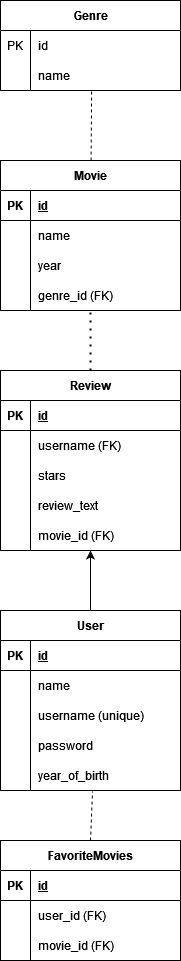

The diagram above was exported from draw.io. Its source (the exported page's mxGraphModel, read from the mxfile embedded in the PNG):
<mxGraphModel dx="1434" dy="740" grid="1" gridSize="10" guides="1" tooltips="1" connect="1" arrows="1" fold="1" page="1" pageScale="1" pageWidth="850" pageHeight="1100" math="0" shadow="0" extFonts="Permanent Marker^https://fonts.googleapis.com/css?family=Permanent+Marker">
  <root>
    <mxCell id="0" />
    <mxCell id="1" parent="0" />
    <mxCell id="7Iaueh814JQDBZPT3vMk-2" value="Genre" style="shape=table;startSize=30;container=1;collapsible=1;childLayout=tableLayout;fixedRows=1;rowLines=0;fontStyle=1;align=center;resizeLast=1;html=1;" vertex="1" parent="1">
      <mxGeometry x="190" y="70" width="180" height="90" as="geometry" />
    </mxCell>
    <mxCell id="7Iaueh814JQDBZPT3vMk-6" value="" style="shape=tableRow;horizontal=0;startSize=0;swimlaneHead=0;swimlaneBody=0;fillColor=none;collapsible=0;dropTarget=0;points=[[0,0.5],[1,0.5]];portConstraint=eastwest;top=0;left=0;right=0;bottom=0;" vertex="1" parent="7Iaueh814JQDBZPT3vMk-2">
      <mxGeometry y="30" width="180" height="30" as="geometry" />
    </mxCell>
    <mxCell id="7Iaueh814JQDBZPT3vMk-7" value="PK" style="shape=partialRectangle;connectable=0;fillColor=none;top=0;left=0;bottom=0;right=0;editable=1;overflow=hidden;whiteSpace=wrap;html=1;" vertex="1" parent="7Iaueh814JQDBZPT3vMk-6">
      <mxGeometry width="30" height="30" as="geometry">
        <mxRectangle width="30" height="30" as="alternateBounds" />
      </mxGeometry>
    </mxCell>
    <mxCell id="7Iaueh814JQDBZPT3vMk-8" value="id " style="shape=partialRectangle;connectable=0;fillColor=none;top=0;left=0;bottom=0;right=0;align=left;spacingLeft=6;overflow=hidden;whiteSpace=wrap;html=1;" vertex="1" parent="7Iaueh814JQDBZPT3vMk-6">
      <mxGeometry x="30" width="150" height="30" as="geometry">
        <mxRectangle width="150" height="30" as="alternateBounds" />
      </mxGeometry>
    </mxCell>
    <mxCell id="7Iaueh814JQDBZPT3vMk-9" value="" style="shape=tableRow;horizontal=0;startSize=0;swimlaneHead=0;swimlaneBody=0;fillColor=none;collapsible=0;dropTarget=0;points=[[0,0.5],[1,0.5]];portConstraint=eastwest;top=0;left=0;right=0;bottom=0;" vertex="1" parent="7Iaueh814JQDBZPT3vMk-2">
      <mxGeometry y="60" width="180" height="30" as="geometry" />
    </mxCell>
    <mxCell id="7Iaueh814JQDBZPT3vMk-10" value="" style="shape=partialRectangle;connectable=0;fillColor=none;top=0;left=0;bottom=0;right=0;editable=1;overflow=hidden;whiteSpace=wrap;html=1;" vertex="1" parent="7Iaueh814JQDBZPT3vMk-9">
      <mxGeometry width="30" height="30" as="geometry">
        <mxRectangle width="30" height="30" as="alternateBounds" />
      </mxGeometry>
    </mxCell>
    <mxCell id="7Iaueh814JQDBZPT3vMk-11" value="name" style="shape=partialRectangle;connectable=0;fillColor=none;top=0;left=0;bottom=0;right=0;align=left;spacingLeft=6;overflow=hidden;whiteSpace=wrap;html=1;" vertex="1" parent="7Iaueh814JQDBZPT3vMk-9">
      <mxGeometry x="30" width="150" height="30" as="geometry">
        <mxRectangle width="150" height="30" as="alternateBounds" />
      </mxGeometry>
    </mxCell>
    <mxCell id="7Iaueh814JQDBZPT3vMk-16" value="Movie" style="shape=table;startSize=30;container=1;collapsible=1;childLayout=tableLayout;fixedRows=1;rowLines=0;fontStyle=1;align=center;resizeLast=1;html=1;" vertex="1" parent="1">
      <mxGeometry x="190" y="230" width="180" height="150" as="geometry" />
    </mxCell>
    <mxCell id="7Iaueh814JQDBZPT3vMk-17" value="" style="shape=tableRow;horizontal=0;startSize=0;swimlaneHead=0;swimlaneBody=0;fillColor=none;collapsible=0;dropTarget=0;points=[[0,0.5],[1,0.5]];portConstraint=eastwest;top=0;left=0;right=0;bottom=1;" vertex="1" parent="7Iaueh814JQDBZPT3vMk-16">
      <mxGeometry y="30" width="180" height="30" as="geometry" />
    </mxCell>
    <mxCell id="7Iaueh814JQDBZPT3vMk-18" value="PK" style="shape=partialRectangle;connectable=0;fillColor=none;top=0;left=0;bottom=0;right=0;fontStyle=1;overflow=hidden;whiteSpace=wrap;html=1;" vertex="1" parent="7Iaueh814JQDBZPT3vMk-17">
      <mxGeometry width="30" height="30" as="geometry">
        <mxRectangle width="30" height="30" as="alternateBounds" />
      </mxGeometry>
    </mxCell>
    <mxCell id="7Iaueh814JQDBZPT3vMk-19" value="id" style="shape=partialRectangle;connectable=0;fillColor=none;top=0;left=0;bottom=0;right=0;align=left;spacingLeft=6;fontStyle=5;overflow=hidden;whiteSpace=wrap;html=1;" vertex="1" parent="7Iaueh814JQDBZPT3vMk-17">
      <mxGeometry x="30" width="150" height="30" as="geometry">
        <mxRectangle width="150" height="30" as="alternateBounds" />
      </mxGeometry>
    </mxCell>
    <mxCell id="7Iaueh814JQDBZPT3vMk-20" value="" style="shape=tableRow;horizontal=0;startSize=0;swimlaneHead=0;swimlaneBody=0;fillColor=none;collapsible=0;dropTarget=0;points=[[0,0.5],[1,0.5]];portConstraint=eastwest;top=0;left=0;right=0;bottom=0;" vertex="1" parent="7Iaueh814JQDBZPT3vMk-16">
      <mxGeometry y="60" width="180" height="30" as="geometry" />
    </mxCell>
    <mxCell id="7Iaueh814JQDBZPT3vMk-21" value="" style="shape=partialRectangle;connectable=0;fillColor=none;top=0;left=0;bottom=0;right=0;editable=1;overflow=hidden;whiteSpace=wrap;html=1;" vertex="1" parent="7Iaueh814JQDBZPT3vMk-20">
      <mxGeometry width="30" height="30" as="geometry">
        <mxRectangle width="30" height="30" as="alternateBounds" />
      </mxGeometry>
    </mxCell>
    <mxCell id="7Iaueh814JQDBZPT3vMk-22" value="name" style="shape=partialRectangle;connectable=0;fillColor=none;top=0;left=0;bottom=0;right=0;align=left;spacingLeft=6;overflow=hidden;whiteSpace=wrap;html=1;" vertex="1" parent="7Iaueh814JQDBZPT3vMk-20">
      <mxGeometry x="30" width="150" height="30" as="geometry">
        <mxRectangle width="150" height="30" as="alternateBounds" />
      </mxGeometry>
    </mxCell>
    <mxCell id="7Iaueh814JQDBZPT3vMk-23" value="" style="shape=tableRow;horizontal=0;startSize=0;swimlaneHead=0;swimlaneBody=0;fillColor=none;collapsible=0;dropTarget=0;points=[[0,0.5],[1,0.5]];portConstraint=eastwest;top=0;left=0;right=0;bottom=0;" vertex="1" parent="7Iaueh814JQDBZPT3vMk-16">
      <mxGeometry y="90" width="180" height="30" as="geometry" />
    </mxCell>
    <mxCell id="7Iaueh814JQDBZPT3vMk-24" value="" style="shape=partialRectangle;connectable=0;fillColor=none;top=0;left=0;bottom=0;right=0;editable=1;overflow=hidden;whiteSpace=wrap;html=1;" vertex="1" parent="7Iaueh814JQDBZPT3vMk-23">
      <mxGeometry width="30" height="30" as="geometry">
        <mxRectangle width="30" height="30" as="alternateBounds" />
      </mxGeometry>
    </mxCell>
    <mxCell id="7Iaueh814JQDBZPT3vMk-25" value="year" style="shape=partialRectangle;connectable=0;fillColor=none;top=0;left=0;bottom=0;right=0;align=left;spacingLeft=6;overflow=hidden;whiteSpace=wrap;html=1;" vertex="1" parent="7Iaueh814JQDBZPT3vMk-23">
      <mxGeometry x="30" width="150" height="30" as="geometry">
        <mxRectangle width="150" height="30" as="alternateBounds" />
      </mxGeometry>
    </mxCell>
    <mxCell id="7Iaueh814JQDBZPT3vMk-26" value="" style="shape=tableRow;horizontal=0;startSize=0;swimlaneHead=0;swimlaneBody=0;fillColor=none;collapsible=0;dropTarget=0;points=[[0,0.5],[1,0.5]];portConstraint=eastwest;top=0;left=0;right=0;bottom=0;" vertex="1" parent="7Iaueh814JQDBZPT3vMk-16">
      <mxGeometry y="120" width="180" height="30" as="geometry" />
    </mxCell>
    <mxCell id="7Iaueh814JQDBZPT3vMk-27" value="" style="shape=partialRectangle;connectable=0;fillColor=none;top=0;left=0;bottom=0;right=0;editable=1;overflow=hidden;whiteSpace=wrap;html=1;" vertex="1" parent="7Iaueh814JQDBZPT3vMk-26">
      <mxGeometry width="30" height="30" as="geometry">
        <mxRectangle width="30" height="30" as="alternateBounds" />
      </mxGeometry>
    </mxCell>
    <mxCell id="7Iaueh814JQDBZPT3vMk-28" value="genre_id (FK)" style="shape=partialRectangle;connectable=0;fillColor=none;top=0;left=0;bottom=0;right=0;align=left;spacingLeft=6;overflow=hidden;whiteSpace=wrap;html=1;" vertex="1" parent="7Iaueh814JQDBZPT3vMk-26">
      <mxGeometry x="30" width="150" height="30" as="geometry">
        <mxRectangle width="150" height="30" as="alternateBounds" />
      </mxGeometry>
    </mxCell>
    <mxCell id="7Iaueh814JQDBZPT3vMk-42" value="Review" style="shape=table;startSize=30;container=1;collapsible=1;childLayout=tableLayout;fixedRows=1;rowLines=0;fontStyle=1;align=center;resizeLast=1;html=1;" vertex="1" parent="1">
      <mxGeometry x="190" y="440" width="180" height="180" as="geometry" />
    </mxCell>
    <mxCell id="7Iaueh814JQDBZPT3vMk-43" value="" style="shape=tableRow;horizontal=0;startSize=0;swimlaneHead=0;swimlaneBody=0;fillColor=none;collapsible=0;dropTarget=0;points=[[0,0.5],[1,0.5]];portConstraint=eastwest;top=0;left=0;right=0;bottom=1;" vertex="1" parent="7Iaueh814JQDBZPT3vMk-42">
      <mxGeometry y="30" width="180" height="30" as="geometry" />
    </mxCell>
    <mxCell id="7Iaueh814JQDBZPT3vMk-44" value="PK" style="shape=partialRectangle;connectable=0;fillColor=none;top=0;left=0;bottom=0;right=0;fontStyle=1;overflow=hidden;whiteSpace=wrap;html=1;" vertex="1" parent="7Iaueh814JQDBZPT3vMk-43">
      <mxGeometry width="30" height="30" as="geometry">
        <mxRectangle width="30" height="30" as="alternateBounds" />
      </mxGeometry>
    </mxCell>
    <mxCell id="7Iaueh814JQDBZPT3vMk-45" value="id" style="shape=partialRectangle;connectable=0;fillColor=none;top=0;left=0;bottom=0;right=0;align=left;spacingLeft=6;fontStyle=5;overflow=hidden;whiteSpace=wrap;html=1;" vertex="1" parent="7Iaueh814JQDBZPT3vMk-43">
      <mxGeometry x="30" width="150" height="30" as="geometry">
        <mxRectangle width="150" height="30" as="alternateBounds" />
      </mxGeometry>
    </mxCell>
    <mxCell id="7Iaueh814JQDBZPT3vMk-46" value="" style="shape=tableRow;horizontal=0;startSize=0;swimlaneHead=0;swimlaneBody=0;fillColor=none;collapsible=0;dropTarget=0;points=[[0,0.5],[1,0.5]];portConstraint=eastwest;top=0;left=0;right=0;bottom=0;" vertex="1" parent="7Iaueh814JQDBZPT3vMk-42">
      <mxGeometry y="60" width="180" height="30" as="geometry" />
    </mxCell>
    <mxCell id="7Iaueh814JQDBZPT3vMk-47" value="" style="shape=partialRectangle;connectable=0;fillColor=none;top=0;left=0;bottom=0;right=0;editable=1;overflow=hidden;whiteSpace=wrap;html=1;" vertex="1" parent="7Iaueh814JQDBZPT3vMk-46">
      <mxGeometry width="30" height="30" as="geometry">
        <mxRectangle width="30" height="30" as="alternateBounds" />
      </mxGeometry>
    </mxCell>
    <mxCell id="7Iaueh814JQDBZPT3vMk-48" value="username (FK)" style="shape=partialRectangle;connectable=0;fillColor=none;top=0;left=0;bottom=0;right=0;align=left;spacingLeft=6;overflow=hidden;whiteSpace=wrap;html=1;" vertex="1" parent="7Iaueh814JQDBZPT3vMk-46">
      <mxGeometry x="30" width="150" height="30" as="geometry">
        <mxRectangle width="150" height="30" as="alternateBounds" />
      </mxGeometry>
    </mxCell>
    <mxCell id="7Iaueh814JQDBZPT3vMk-49" value="" style="shape=tableRow;horizontal=0;startSize=0;swimlaneHead=0;swimlaneBody=0;fillColor=none;collapsible=0;dropTarget=0;points=[[0,0.5],[1,0.5]];portConstraint=eastwest;top=0;left=0;right=0;bottom=0;" vertex="1" parent="7Iaueh814JQDBZPT3vMk-42">
      <mxGeometry y="90" width="180" height="30" as="geometry" />
    </mxCell>
    <mxCell id="7Iaueh814JQDBZPT3vMk-50" value="" style="shape=partialRectangle;connectable=0;fillColor=none;top=0;left=0;bottom=0;right=0;editable=1;overflow=hidden;whiteSpace=wrap;html=1;" vertex="1" parent="7Iaueh814JQDBZPT3vMk-49">
      <mxGeometry width="30" height="30" as="geometry">
        <mxRectangle width="30" height="30" as="alternateBounds" />
      </mxGeometry>
    </mxCell>
    <mxCell id="7Iaueh814JQDBZPT3vMk-51" value="stars" style="shape=partialRectangle;connectable=0;fillColor=none;top=0;left=0;bottom=0;right=0;align=left;spacingLeft=6;overflow=hidden;whiteSpace=wrap;html=1;" vertex="1" parent="7Iaueh814JQDBZPT3vMk-49">
      <mxGeometry x="30" width="150" height="30" as="geometry">
        <mxRectangle width="150" height="30" as="alternateBounds" />
      </mxGeometry>
    </mxCell>
    <mxCell id="7Iaueh814JQDBZPT3vMk-52" value="" style="shape=tableRow;horizontal=0;startSize=0;swimlaneHead=0;swimlaneBody=0;fillColor=none;collapsible=0;dropTarget=0;points=[[0,0.5],[1,0.5]];portConstraint=eastwest;top=0;left=0;right=0;bottom=0;" vertex="1" parent="7Iaueh814JQDBZPT3vMk-42">
      <mxGeometry y="120" width="180" height="30" as="geometry" />
    </mxCell>
    <mxCell id="7Iaueh814JQDBZPT3vMk-53" value="" style="shape=partialRectangle;connectable=0;fillColor=none;top=0;left=0;bottom=0;right=0;editable=1;overflow=hidden;whiteSpace=wrap;html=1;" vertex="1" parent="7Iaueh814JQDBZPT3vMk-52">
      <mxGeometry width="30" height="30" as="geometry">
        <mxRectangle width="30" height="30" as="alternateBounds" />
      </mxGeometry>
    </mxCell>
    <mxCell id="7Iaueh814JQDBZPT3vMk-54" value="review_text" style="shape=partialRectangle;connectable=0;fillColor=none;top=0;left=0;bottom=0;right=0;align=left;spacingLeft=6;overflow=hidden;whiteSpace=wrap;html=1;" vertex="1" parent="7Iaueh814JQDBZPT3vMk-52">
      <mxGeometry x="30" width="150" height="30" as="geometry">
        <mxRectangle width="150" height="30" as="alternateBounds" />
      </mxGeometry>
    </mxCell>
    <mxCell id="7Iaueh814JQDBZPT3vMk-55" value="" style="shape=tableRow;horizontal=0;startSize=0;swimlaneHead=0;swimlaneBody=0;fillColor=none;collapsible=0;dropTarget=0;points=[[0,0.5],[1,0.5]];portConstraint=eastwest;top=0;left=0;right=0;bottom=0;" vertex="1" parent="7Iaueh814JQDBZPT3vMk-42">
      <mxGeometry y="150" width="180" height="30" as="geometry" />
    </mxCell>
    <mxCell id="7Iaueh814JQDBZPT3vMk-56" value="" style="shape=partialRectangle;connectable=0;fillColor=none;top=0;left=0;bottom=0;right=0;editable=1;overflow=hidden;whiteSpace=wrap;html=1;" vertex="1" parent="7Iaueh814JQDBZPT3vMk-55">
      <mxGeometry width="30" height="30" as="geometry">
        <mxRectangle width="30" height="30" as="alternateBounds" />
      </mxGeometry>
    </mxCell>
    <mxCell id="7Iaueh814JQDBZPT3vMk-57" value="movie_id (FK)" style="shape=partialRectangle;connectable=0;fillColor=none;top=0;left=0;bottom=0;right=0;align=left;spacingLeft=6;overflow=hidden;whiteSpace=wrap;html=1;" vertex="1" parent="7Iaueh814JQDBZPT3vMk-55">
      <mxGeometry x="30" width="150" height="30" as="geometry">
        <mxRectangle width="150" height="30" as="alternateBounds" />
      </mxGeometry>
    </mxCell>
    <mxCell id="7Iaueh814JQDBZPT3vMk-59" value="" style="endArrow=none;dashed=1;html=1;dashPattern=1 3;strokeWidth=2;rounded=0;entryX=0.5;entryY=1.067;entryDx=0;entryDy=0;entryPerimeter=0;exitX=0.5;exitY=0;exitDx=0;exitDy=0;" edge="1" parent="1" source="7Iaueh814JQDBZPT3vMk-42" target="7Iaueh814JQDBZPT3vMk-26">
      <mxGeometry width="50" height="50" relative="1" as="geometry">
        <mxPoint x="350" y="370" as="sourcePoint" />
        <mxPoint x="400" y="320" as="targetPoint" />
      </mxGeometry>
    </mxCell>
    <mxCell id="7Iaueh814JQDBZPT3vMk-60" value="" style="endArrow=none;dashed=1;html=1;rounded=0;entryX=0.506;entryY=1;entryDx=0;entryDy=0;entryPerimeter=0;" edge="1" parent="1" source="7Iaueh814JQDBZPT3vMk-16" target="7Iaueh814JQDBZPT3vMk-9">
      <mxGeometry width="50" height="50" relative="1" as="geometry">
        <mxPoint x="350" y="370" as="sourcePoint" />
        <mxPoint x="400" y="320" as="targetPoint" />
      </mxGeometry>
    </mxCell>
    <mxCell id="7Iaueh814JQDBZPT3vMk-61" value="User" style="shape=table;startSize=30;container=1;collapsible=1;childLayout=tableLayout;fixedRows=1;rowLines=0;fontStyle=1;align=center;resizeLast=1;html=1;" vertex="1" parent="1">
      <mxGeometry x="190" y="680" width="180" height="180" as="geometry" />
    </mxCell>
    <mxCell id="7Iaueh814JQDBZPT3vMk-62" value="" style="shape=tableRow;horizontal=0;startSize=0;swimlaneHead=0;swimlaneBody=0;fillColor=none;collapsible=0;dropTarget=0;points=[[0,0.5],[1,0.5]];portConstraint=eastwest;top=0;left=0;right=0;bottom=1;" vertex="1" parent="7Iaueh814JQDBZPT3vMk-61">
      <mxGeometry y="30" width="180" height="30" as="geometry" />
    </mxCell>
    <mxCell id="7Iaueh814JQDBZPT3vMk-63" value="PK" style="shape=partialRectangle;connectable=0;fillColor=none;top=0;left=0;bottom=0;right=0;fontStyle=1;overflow=hidden;whiteSpace=wrap;html=1;" vertex="1" parent="7Iaueh814JQDBZPT3vMk-62">
      <mxGeometry width="30" height="30" as="geometry">
        <mxRectangle width="30" height="30" as="alternateBounds" />
      </mxGeometry>
    </mxCell>
    <mxCell id="7Iaueh814JQDBZPT3vMk-64" value="id " style="shape=partialRectangle;connectable=0;fillColor=none;top=0;left=0;bottom=0;right=0;align=left;spacingLeft=6;fontStyle=5;overflow=hidden;whiteSpace=wrap;html=1;" vertex="1" parent="7Iaueh814JQDBZPT3vMk-62">
      <mxGeometry x="30" width="150" height="30" as="geometry">
        <mxRectangle width="150" height="30" as="alternateBounds" />
      </mxGeometry>
    </mxCell>
    <mxCell id="7Iaueh814JQDBZPT3vMk-65" value="" style="shape=tableRow;horizontal=0;startSize=0;swimlaneHead=0;swimlaneBody=0;fillColor=none;collapsible=0;dropTarget=0;points=[[0,0.5],[1,0.5]];portConstraint=eastwest;top=0;left=0;right=0;bottom=0;" vertex="1" parent="7Iaueh814JQDBZPT3vMk-61">
      <mxGeometry y="60" width="180" height="30" as="geometry" />
    </mxCell>
    <mxCell id="7Iaueh814JQDBZPT3vMk-66" value="" style="shape=partialRectangle;connectable=0;fillColor=none;top=0;left=0;bottom=0;right=0;editable=1;overflow=hidden;whiteSpace=wrap;html=1;" vertex="1" parent="7Iaueh814JQDBZPT3vMk-65">
      <mxGeometry width="30" height="30" as="geometry">
        <mxRectangle width="30" height="30" as="alternateBounds" />
      </mxGeometry>
    </mxCell>
    <mxCell id="7Iaueh814JQDBZPT3vMk-67" value="name" style="shape=partialRectangle;connectable=0;fillColor=none;top=0;left=0;bottom=0;right=0;align=left;spacingLeft=6;overflow=hidden;whiteSpace=wrap;html=1;" vertex="1" parent="7Iaueh814JQDBZPT3vMk-65">
      <mxGeometry x="30" width="150" height="30" as="geometry">
        <mxRectangle width="150" height="30" as="alternateBounds" />
      </mxGeometry>
    </mxCell>
    <mxCell id="7Iaueh814JQDBZPT3vMk-68" value="" style="shape=tableRow;horizontal=0;startSize=0;swimlaneHead=0;swimlaneBody=0;fillColor=none;collapsible=0;dropTarget=0;points=[[0,0.5],[1,0.5]];portConstraint=eastwest;top=0;left=0;right=0;bottom=0;" vertex="1" parent="7Iaueh814JQDBZPT3vMk-61">
      <mxGeometry y="90" width="180" height="30" as="geometry" />
    </mxCell>
    <mxCell id="7Iaueh814JQDBZPT3vMk-69" value="" style="shape=partialRectangle;connectable=0;fillColor=none;top=0;left=0;bottom=0;right=0;editable=1;overflow=hidden;whiteSpace=wrap;html=1;" vertex="1" parent="7Iaueh814JQDBZPT3vMk-68">
      <mxGeometry width="30" height="30" as="geometry">
        <mxRectangle width="30" height="30" as="alternateBounds" />
      </mxGeometry>
    </mxCell>
    <mxCell id="7Iaueh814JQDBZPT3vMk-70" value="username (unique)" style="shape=partialRectangle;connectable=0;fillColor=none;top=0;left=0;bottom=0;right=0;align=left;spacingLeft=6;overflow=hidden;whiteSpace=wrap;html=1;" vertex="1" parent="7Iaueh814JQDBZPT3vMk-68">
      <mxGeometry x="30" width="150" height="30" as="geometry">
        <mxRectangle width="150" height="30" as="alternateBounds" />
      </mxGeometry>
    </mxCell>
    <mxCell id="7Iaueh814JQDBZPT3vMk-71" value="" style="shape=tableRow;horizontal=0;startSize=0;swimlaneHead=0;swimlaneBody=0;fillColor=none;collapsible=0;dropTarget=0;points=[[0,0.5],[1,0.5]];portConstraint=eastwest;top=0;left=0;right=0;bottom=0;" vertex="1" parent="7Iaueh814JQDBZPT3vMk-61">
      <mxGeometry y="120" width="180" height="30" as="geometry" />
    </mxCell>
    <mxCell id="7Iaueh814JQDBZPT3vMk-72" value="" style="shape=partialRectangle;connectable=0;fillColor=none;top=0;left=0;bottom=0;right=0;editable=1;overflow=hidden;whiteSpace=wrap;html=1;" vertex="1" parent="7Iaueh814JQDBZPT3vMk-71">
      <mxGeometry width="30" height="30" as="geometry">
        <mxRectangle width="30" height="30" as="alternateBounds" />
      </mxGeometry>
    </mxCell>
    <mxCell id="7Iaueh814JQDBZPT3vMk-73" value="password" style="shape=partialRectangle;connectable=0;fillColor=none;top=0;left=0;bottom=0;right=0;align=left;spacingLeft=6;overflow=hidden;whiteSpace=wrap;html=1;" vertex="1" parent="7Iaueh814JQDBZPT3vMk-71">
      <mxGeometry x="30" width="150" height="30" as="geometry">
        <mxRectangle width="150" height="30" as="alternateBounds" />
      </mxGeometry>
    </mxCell>
    <mxCell id="7Iaueh814JQDBZPT3vMk-74" value="" style="shape=tableRow;horizontal=0;startSize=0;swimlaneHead=0;swimlaneBody=0;fillColor=none;collapsible=0;dropTarget=0;points=[[0,0.5],[1,0.5]];portConstraint=eastwest;top=0;left=0;right=0;bottom=0;" vertex="1" parent="7Iaueh814JQDBZPT3vMk-61">
      <mxGeometry y="150" width="180" height="30" as="geometry" />
    </mxCell>
    <mxCell id="7Iaueh814JQDBZPT3vMk-75" value="" style="shape=partialRectangle;connectable=0;fillColor=none;top=0;left=0;bottom=0;right=0;editable=1;overflow=hidden;whiteSpace=wrap;html=1;" vertex="1" parent="7Iaueh814JQDBZPT3vMk-74">
      <mxGeometry width="30" height="30" as="geometry">
        <mxRectangle width="30" height="30" as="alternateBounds" />
      </mxGeometry>
    </mxCell>
    <mxCell id="7Iaueh814JQDBZPT3vMk-76" value="year_of_birth" style="shape=partialRectangle;connectable=0;fillColor=none;top=0;left=0;bottom=0;right=0;align=left;spacingLeft=6;overflow=hidden;whiteSpace=wrap;html=1;" vertex="1" parent="7Iaueh814JQDBZPT3vMk-74">
      <mxGeometry x="30" width="150" height="30" as="geometry">
        <mxRectangle width="150" height="30" as="alternateBounds" />
      </mxGeometry>
    </mxCell>
    <mxCell id="7Iaueh814JQDBZPT3vMk-77" value="" style="endArrow=classic;html=1;rounded=0;entryX=0.5;entryY=1;entryDx=0;entryDy=0;exitX=0.5;exitY=0;exitDx=0;exitDy=0;" edge="1" parent="1" source="7Iaueh814JQDBZPT3vMk-61" target="7Iaueh814JQDBZPT3vMk-42">
      <mxGeometry width="50" height="50" relative="1" as="geometry">
        <mxPoint x="350" y="580" as="sourcePoint" />
        <mxPoint x="400" y="530" as="targetPoint" />
      </mxGeometry>
    </mxCell>
    <mxCell id="7Iaueh814JQDBZPT3vMk-78" value="FavoriteMovies" style="shape=table;startSize=30;container=1;collapsible=1;childLayout=tableLayout;fixedRows=1;rowLines=0;fontStyle=1;align=center;resizeLast=1;html=1;" vertex="1" parent="1">
      <mxGeometry x="190" y="910" width="180" height="120" as="geometry" />
    </mxCell>
    <mxCell id="7Iaueh814JQDBZPT3vMk-79" value="" style="shape=tableRow;horizontal=0;startSize=0;swimlaneHead=0;swimlaneBody=0;fillColor=none;collapsible=0;dropTarget=0;points=[[0,0.5],[1,0.5]];portConstraint=eastwest;top=0;left=0;right=0;bottom=1;" vertex="1" parent="7Iaueh814JQDBZPT3vMk-78">
      <mxGeometry y="30" width="180" height="30" as="geometry" />
    </mxCell>
    <mxCell id="7Iaueh814JQDBZPT3vMk-80" value="PK" style="shape=partialRectangle;connectable=0;fillColor=none;top=0;left=0;bottom=0;right=0;fontStyle=1;overflow=hidden;whiteSpace=wrap;html=1;" vertex="1" parent="7Iaueh814JQDBZPT3vMk-79">
      <mxGeometry width="30" height="30" as="geometry">
        <mxRectangle width="30" height="30" as="alternateBounds" />
      </mxGeometry>
    </mxCell>
    <mxCell id="7Iaueh814JQDBZPT3vMk-81" value="id " style="shape=partialRectangle;connectable=0;fillColor=none;top=0;left=0;bottom=0;right=0;align=left;spacingLeft=6;fontStyle=5;overflow=hidden;whiteSpace=wrap;html=1;" vertex="1" parent="7Iaueh814JQDBZPT3vMk-79">
      <mxGeometry x="30" width="150" height="30" as="geometry">
        <mxRectangle width="150" height="30" as="alternateBounds" />
      </mxGeometry>
    </mxCell>
    <mxCell id="7Iaueh814JQDBZPT3vMk-82" value="" style="shape=tableRow;horizontal=0;startSize=0;swimlaneHead=0;swimlaneBody=0;fillColor=none;collapsible=0;dropTarget=0;points=[[0,0.5],[1,0.5]];portConstraint=eastwest;top=0;left=0;right=0;bottom=0;" vertex="1" parent="7Iaueh814JQDBZPT3vMk-78">
      <mxGeometry y="60" width="180" height="30" as="geometry" />
    </mxCell>
    <mxCell id="7Iaueh814JQDBZPT3vMk-83" value="" style="shape=partialRectangle;connectable=0;fillColor=none;top=0;left=0;bottom=0;right=0;editable=1;overflow=hidden;whiteSpace=wrap;html=1;" vertex="1" parent="7Iaueh814JQDBZPT3vMk-82">
      <mxGeometry width="30" height="30" as="geometry">
        <mxRectangle width="30" height="30" as="alternateBounds" />
      </mxGeometry>
    </mxCell>
    <mxCell id="7Iaueh814JQDBZPT3vMk-84" value="user_id (FK)" style="shape=partialRectangle;connectable=0;fillColor=none;top=0;left=0;bottom=0;right=0;align=left;spacingLeft=6;overflow=hidden;whiteSpace=wrap;html=1;" vertex="1" parent="7Iaueh814JQDBZPT3vMk-82">
      <mxGeometry x="30" width="150" height="30" as="geometry">
        <mxRectangle width="150" height="30" as="alternateBounds" />
      </mxGeometry>
    </mxCell>
    <mxCell id="7Iaueh814JQDBZPT3vMk-85" value="" style="shape=tableRow;horizontal=0;startSize=0;swimlaneHead=0;swimlaneBody=0;fillColor=none;collapsible=0;dropTarget=0;points=[[0,0.5],[1,0.5]];portConstraint=eastwest;top=0;left=0;right=0;bottom=0;" vertex="1" parent="7Iaueh814JQDBZPT3vMk-78">
      <mxGeometry y="90" width="180" height="30" as="geometry" />
    </mxCell>
    <mxCell id="7Iaueh814JQDBZPT3vMk-86" value="" style="shape=partialRectangle;connectable=0;fillColor=none;top=0;left=0;bottom=0;right=0;editable=1;overflow=hidden;whiteSpace=wrap;html=1;" vertex="1" parent="7Iaueh814JQDBZPT3vMk-85">
      <mxGeometry width="30" height="30" as="geometry">
        <mxRectangle width="30" height="30" as="alternateBounds" />
      </mxGeometry>
    </mxCell>
    <mxCell id="7Iaueh814JQDBZPT3vMk-87" value="movie_id (FK)" style="shape=partialRectangle;connectable=0;fillColor=none;top=0;left=0;bottom=0;right=0;align=left;spacingLeft=6;overflow=hidden;whiteSpace=wrap;html=1;" vertex="1" parent="7Iaueh814JQDBZPT3vMk-85">
      <mxGeometry x="30" width="150" height="30" as="geometry">
        <mxRectangle width="150" height="30" as="alternateBounds" />
      </mxGeometry>
    </mxCell>
    <mxCell id="7Iaueh814JQDBZPT3vMk-91" value="" style="endArrow=none;dashed=1;html=1;rounded=0;exitX=0.5;exitY=0;exitDx=0;exitDy=0;entryX=0.511;entryY=1.033;entryDx=0;entryDy=0;entryPerimeter=0;" edge="1" parent="1" source="7Iaueh814JQDBZPT3vMk-78" target="7Iaueh814JQDBZPT3vMk-74">
      <mxGeometry width="50" height="50" relative="1" as="geometry">
        <mxPoint x="350" y="850" as="sourcePoint" />
        <mxPoint x="400" y="800" as="targetPoint" />
      </mxGeometry>
    </mxCell>
  </root>
</mxGraphModel>